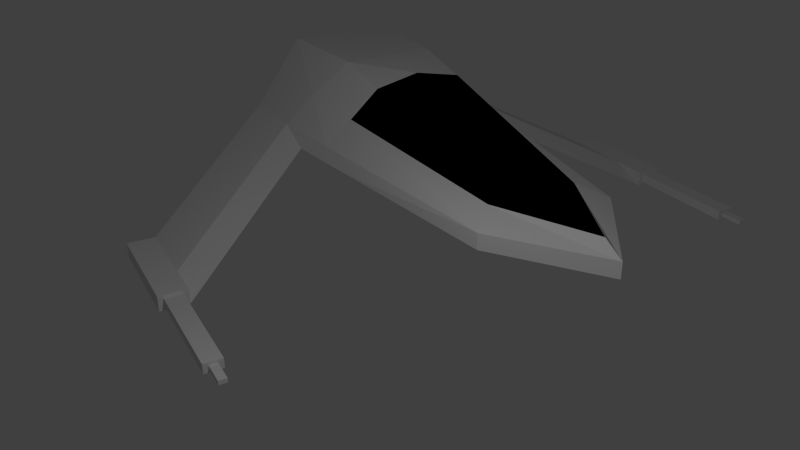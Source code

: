 # Source: SpaceShip.blend  (saved by Blender 2.79.0; exported with 4.5.12 LTS)
import bpy
from mathutils import Matrix  # noqa: F401  (used for matrix-valued properties, if any)

bpy.ops.wm.read_factory_settings(use_empty=True)
scene = bpy.context.scene
scene.name = 'Scene'

# ---- collections
col_collection_1 = bpy.data.collections.new('Collection 1'); scene.collection.children.link(col_collection_1)

# ---- materials (node trees are filled in below, after node groups)
mat_base = bpy.data.materials.new('Base')
mat_base.alpha_threshold = 0.0
mat_base.use_transparent_shadow = False
mat_base.roughness = 0.5
mat_base.line_color = (0.0, 0.0, 0.0, 1.0)
mat_black = bpy.data.materials.new('Black')
mat_black.alpha_threshold = 0.0
mat_black.use_transparent_shadow = False
mat_black.diffuse_color = (0.0, 0.0, 0.0, 1.0)
mat_black.roughness = 0.5
mat_black.line_color = (0.0, 0.0, 0.0, 1.0)

# ---- material node trees

# ---- world
world_world = bpy.data.worlds.new('World'); scene.world = world_world
world_world.color = (0.05088, 0.05088, 0.05088)
world_world.use_sun_shadow = False
world_world.sun_shadow_jitter_overblur = 0.0
world_world.cycles.sampling_method = 'NONE'
world_world.cycles.sample_map_resolution = 256

# ---- cameras
cam_camera = bpy.data.cameras.new('Camera')
cam_camera.clip_end = 100.0
cam_camera.lens = 35.0
cam_camera.sensor_width = 32.0
cam_camera.sensor_height = 18.0
cam_camera.ortho_scale = 7.314
cam_camera.dof.focus_distance = 0.0
cam_camera.dof.aperture_fstop = 128.0

# ---- lights
light_lamp = bpy.data.lights.new('Lamp', 'POINT')
light_lamp.transmission_factor = 0.0
light_lamp.cutoff_distance = 30.0
light_lamp.energy = 100.0
light_lamp.shadow_buffer_clip_start = 1.001
light_lamp.shadow_soft_size = 0.1
light_lamp.shadow_maximum_resolution = 0.006
light_lamp.use_absolute_resolution = True
light_lamp.cycles.use_multiple_importance_sampling = False

# ---- meshes
me_cube_001 = bpy.data.meshes.new('Cube.001')
me_cube_001.from_pydata([(3.183, -2.322, -0.9089), (3.183, -2.322, -0.7958), (3.394, -2.322, -0.9089), (3.394, -2.322, -0.7958), (3.183, -3.673, -0.9079), (3.183, -3.673, -0.7949), (3.394, -3.673, -0.9079), (3.394, -3.673, -0.7949), (3.242, -3.673, -0.8759), (3.242, -3.673, -0.8268), (3.334, -3.673, -0.8759), (3.334, -3.673, -0.8268), (3.242, -3.946, -0.8758), (3.242, -3.946, -0.8267), (3.334, -3.946, -0.8758), (3.334, -3.946, -0.8267)], [], [(3, 1, 5, 7), (7, 5, 9, 11), (0, 2, 6, 4), (1, 0, 4, 5), (2, 3, 7, 6), (11, 9, 13, 15), (5, 4, 8, 9), (6, 7, 11, 10), (4, 6, 10, 8), (13, 12, 14, 15), (10, 11, 15, 14), (8, 10, 14, 12), (9, 8, 12, 13)])
me_cube_001.materials.append(mat_base)
me_cube_001.materials.append(mat_black)
me_cube_001.use_remesh_preserve_volume = False
me_cube_001.use_remesh_preserve_attributes = False
me_cube_001.use_mirror_vertex_groups = False
me_cube_001.update()
me_cube = bpy.data.meshes.new('Cube')
me_cube.from_pydata([(0.6508, 1.0, 0.2713), (1.24, -1.0, -0.0003334), (0.0, -1.0, -0.0003334), (0.0, 1.0, 0.2713), (0.6508, 1.0, 0.3155), (1.24, -0.5606, 0.1806), (0.0, 1.0, 0.3155), (0.8058, -4.284, -0.0003335), (0.0, -5.384, -0.0003335), (0.8058, -4.284, 0.1806), (0.0, -5.384, 0.1806), (3.119, -2.322, -0.9428), (3.119, -1.883, -0.7619), (0.6508, 1.0, 0.3155), (1.24, -0.5606, 0.1806), (3.119, -1.883, -0.7619), (0.5076, 1.0, 0.5121), (0.5563, -1.0, 0.986), (0.0, -1.0, 0.986), (0.0, 1.0, 0.5121), (0.219, -3.753, 0.4523), (0.0, -4.853, 0.4523), (1.24, 0.3728, -0.0003334), (0.0, 0.3728, -0.0003334), (1.24, 0.3728, 0.1806), (3.119, -0.9493, -0.9428), (3.119, -0.9493, -0.7619), (1.24, 0.3728, 0.1806), (3.119, -0.9493, -0.7619), (0.6535, 0.3728, 0.986), (0.0, 0.3728, 0.986), (3.457, -2.322, -0.9428), (3.457, -1.883, -0.7619), (3.457, -0.9493, -0.9428), (3.457, -0.9493, -0.7619), (3.119, -2.322, -0.9428), (3.119, -2.322, -0.7619), (3.457, -2.322, -0.9428), (3.457, -2.322, -0.7619), (3.183, -2.322, -0.9089), (3.183, -2.322, -0.7958), (3.394, -2.322, -0.9089), (3.394, -2.322, -0.7958), (0.0, 1.0, 0.4094), (0.9601, -0.7705, 0.5652), (0.5255, -4.031, 0.3104), (0.5824, 1.0, 0.4094), (0.0, -5.13, 0.3104), (0.9601, 0.3728, 0.5652), (0.8455, -1.63, 0.498), (0.5389, -1.726, 0.8453), (0.0, -1.701, 0.9485), (0.0, -2.156, -0.0003334), (1.126, -1.543, 0.1806), (1.126, -1.866, -0.0003334)], [], [(22, 1, 2, 23), (48, 46, 16, 29), (25, 22, 27, 28), (46, 43, 19, 16), (7, 9, 10, 8), (4, 0, 3, 6), (52, 54, 7, 8), (54, 53, 9, 7), (25, 26, 34, 33), (5, 1, 11, 12), (27, 14, 15, 28), (0, 4, 24, 22), (24, 5, 14, 27), (5, 12, 15, 14), (29, 30, 18, 17), (50, 51, 21, 20), (47, 45, 20, 21), (49, 44, 17, 50), (0, 22, 23, 3), (44, 48, 29, 17), (1, 22, 25, 11), (12, 26, 28, 15), (4, 24, 27, 13), (16, 19, 30, 29), (33, 34, 32, 31), (11, 25, 33, 31), (32, 12, 36, 38), (26, 12, 32, 34), (38, 36, 40, 42), (12, 11, 35, 36), (31, 32, 38, 37), (11, 31, 37, 35), (36, 35, 39, 40), (37, 38, 42, 41), (35, 37, 41, 39), (24, 4, 46, 48), (4, 6, 43, 46), (10, 9, 45, 47), (53, 5, 44, 49), (5, 24, 48, 44), (45, 49, 50, 20), (1, 5, 53, 54), (9, 53, 49, 45), (2, 1, 54, 52), (17, 18, 51, 50)])
me_cube.polygons.foreach_set('material_index', [0, 0, 0, 0, 0, 0, 0, 0, 0, 0, 0, 0, 0, 0, 0, 1, 1, 0, 0, 0, 0, 0, 0, 0, 0, 0, 0, 0, 0, 0, 0, 0, 0, 0, 0, 0, 0, 0, 0, 0, 1, 0, 0, 0, 0])
me_cube.materials.append(mat_base)
me_cube.materials.append(mat_black)
me_cube.use_remesh_preserve_volume = False
me_cube.use_remesh_preserve_attributes = False
me_cube.use_mirror_vertex_groups = False
me_cube.update()

# ---- objects
ob_cube_001 = bpy.data.objects.new('Cube.001', me_cube_001)
ob_cube = bpy.data.objects.new('Cube', me_cube)
ob_lamp = bpy.data.objects.new('Lamp', light_lamp)
ob_camera = bpy.data.objects.new('Camera', cam_camera)

# ---- transforms, parenting, visibility, modifiers, constraints
ob_cube_001.location = (0.0, 0.0, 0.0)
ob_cube_001.lock_rotations_4d = False
ob_cube_001.empty_display_type = 'ARROWS'
ob_cube_001.lineart.crease_threshold = 0.0
_m = ob_cube_001.modifiers.new('Mirror', 'MIRROR')
_m.use_clip = True
ob_cube.location = (0.0, 0.0, 0.0)
ob_cube.lock_rotations_4d = False
ob_cube.empty_display_type = 'ARROWS'
ob_cube.lineart.crease_threshold = 0.0
_m = ob_cube.modifiers.new('Mirror', 'MIRROR')
_m.use_clip = True
ob_lamp.location = (-2.665, -5.983, 3.02)
ob_lamp.rotation_euler = (0.6503, 0.05522, 1.866)
ob_lamp.lock_rotations_4d = False
ob_lamp.empty_display_type = 'ARROWS'
ob_lamp.color = (0.0, 0.0, 0.0, 0.0)
ob_lamp.lineart.crease_threshold = 0.0
ob_camera.location = (-4.909, -10.41, 3.927)
ob_camera.rotation_euler = (1.109, 0.01082, -0.4964)
ob_camera.lock_rotations_4d = False
ob_camera.empty_display_type = 'ARROWS'
ob_camera.color = (0.0, 0.0, 0.0, 0.0)
ob_camera.display_type = 'WIRE'
ob_camera.lineart.crease_threshold = 0.0

# ---- collection membership
col_collection_1.objects.link(ob_cube_001)
col_collection_1.objects.link(ob_cube)
col_collection_1.objects.link(ob_lamp)
col_collection_1.objects.link(ob_camera)

# ---- scene / render settings (as saved in the file)
scene.camera = ob_camera
scene.frame_start = 1; scene.frame_end = 250; scene.frame_set(1)
scene.render.engine = 'BLENDER_EEVEE_NEXT'
scene.render.image_settings.color_mode = 'RGB'
scene.render.image_settings.compression = 90
scene.render.resolution_percentage = 50
scene.render.dither_intensity = 0.0
scene.render.bake_margin = 2
scene.render.bake_bias = 0.0
scene.cycles.use_denoising = False
scene.cycles.samples = 10
scene.cycles.sampling_pattern = 'TABULATED_SOBOL'
scene.cycles.light_sampling_threshold = 0.0
scene.cycles.use_adaptive_sampling = False
scene.cycles.use_light_tree = False
scene.cycles.blur_glossy = 0.0
scene.cycles.volume_bounces = 1
scene.cycles.pixel_filter_type = 'GAUSSIAN'
scene.cycles.sample_clamp_indirect = 0.0
scene.view_settings.view_transform = 'Standard'
bpy.context.view_layer.update()
